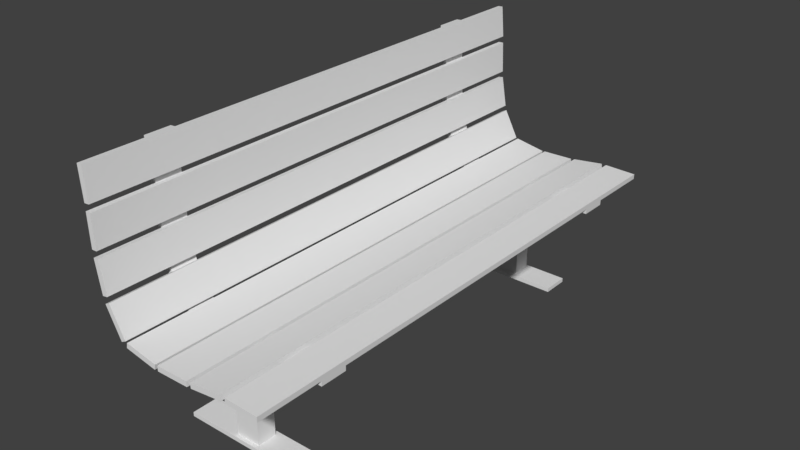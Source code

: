 # Source: Wooden_Bench.blend  (saved by Blender 2.79.0; exported with 4.5.12 LTS)
import bpy
from mathutils import Matrix  # noqa: F401  (used for matrix-valued properties, if any)

bpy.ops.wm.read_factory_settings(use_empty=True)
scene = bpy.context.scene
scene.name = 'Scene'

# ---- collections
col_collection_1 = bpy.data.collections.new('Collection 1'); scene.collection.children.link(col_collection_1)

# ---- world
world_world = bpy.data.worlds.new('World'); scene.world = world_world
world_world.color = (0.05088, 0.05088, 0.05088)
world_world.use_sun_shadow = False
world_world.sun_shadow_jitter_overblur = 0.0
world_world.cycles.sampling_method = 'MANUAL'

# ---- meshes
me_cube_001 = bpy.data.meshes.new('Cube.001')
me_cube_001.from_pydata([(-0.1186, 0.9886, -0.01727), (-0.118, 0.9886, 0.001683), (0.005064, 0.9886, -0.02056), (0.00561, 0.9886, -0.00161), (-0.1186, 0.0, -0.01727), (-0.118, 0.0, 0.001683), (0.005064, 0.0, -0.02056), (0.00561, 0.0, -0.00161), (-0.2573, 0.9886, -0.03219), (-0.2598, 0.9886, -0.01338), (-0.1346, 0.9886, -0.01708), (-0.1371, 0.9886, 0.001721), (-0.2573, 1.623e-10, -0.03219), (-0.2598, 1.623e-10, -0.01338), (-0.1346, 1.623e-10, -0.01708), (-0.1371, 1.623e-10, 0.001721), (-0.3983, 0.9886, -0.03712), (-0.3987, 0.9886, -0.01816), (-0.2746, 0.9886, -0.03469), (-0.275, 0.9886, -0.01574), (-0.3983, -9.394e-10, -0.03712), (-0.3987, -9.394e-10, -0.01816), (-0.2746, -9.394e-10, -0.03469), (-0.275, -9.394e-10, -0.01574), (-0.5342, 0.9886, -0.01604), (-0.5306, 0.9886, 0.002595), (-0.4126, 0.9886, -0.03786), (-0.409, 0.9886, -0.01922), (-0.5342, -1.315e-09, -0.01604), (-0.5306, -1.315e-09, 0.002595), (-0.4126, -1.315e-09, -0.03786), (-0.409, -1.315e-09, -0.01922), (-0.6112, 0.9886, 0.1023), (-0.5936, 0.9886, 0.1108), (-0.5554, 0.9886, -0.003869), (-0.5378, 0.9886, 0.004686), (-0.6112, -1.127e-09, 0.1023), (-0.5936, -1.127e-09, 0.1108), (-0.5554, -1.127e-09, -0.00387), (-0.5378, -1.127e-09, 0.004686), (-0.6376, 0.9886, 0.2441), (-0.6181, 0.9886, 0.2471), (-0.6178, 0.9886, 0.1267), (-0.5984, 0.9886, 0.1297), (-0.6376, -8.455e-10, 0.2441), (-0.6181, -8.455e-10, 0.2471), (-0.6178, -8.455e-10, 0.1267), (-0.5984, -8.455e-10, 0.1297), (-0.6439, 0.9886, 0.3889), (-0.6242, 0.9886, 0.3896), (-0.6392, 0.9886, 0.2701), (-0.6195, 0.9886, 0.2708), (-0.6439, 9.394e-11, 0.3889), (-0.6242, 9.394e-11, 0.3896), (-0.6392, 9.394e-11, 0.2701), (-0.6195, 9.394e-11, 0.2708), (-0.654, 0.9886, 0.5328), (-0.6343, 0.9886, 0.5343), (-0.6443, 0.9886, 0.4142), (-0.6247, 0.9886, 0.4157), (-0.654, 0.0, 0.5328), (-0.6343, 0.0, 0.5343), (-0.6443, 0.0, 0.4142), (-0.6247, 0.0, 0.4157), (-0.118, 0.645, 0.001683), (-0.118, 0.7444, 0.001683), (0.005064, 0.645, -0.02056), (0.005064, 0.7444, -0.02056), (-0.1186, 0.7444, -0.01727), (-0.1186, 0.645, -0.01727), (0.00561, 0.7444, -0.00161), (0.00561, 0.645, -0.00161), (-0.2598, 0.645, -0.01338), (-0.2598, 0.7444, -0.01338), (-0.1346, 0.645, -0.01708), (-0.1346, 0.7444, -0.01708), (-0.2573, 0.7444, -0.03219), (-0.2573, 0.645, -0.03219), (-0.1371, 0.7444, 0.001721), (-0.1371, 0.645, 0.001721), (-0.3987, 0.645, -0.01816), (-0.3987, 0.7444, -0.01816), (-0.2746, 0.645, -0.03469), (-0.2746, 0.7444, -0.03469), (-0.3983, 0.7444, -0.03712), (-0.3983, 0.645, -0.03712), (-0.275, 0.7444, -0.01574), (-0.275, 0.645, -0.01574), (-0.5306, 0.645, 0.002595), (-0.5306, 0.7444, 0.002595), (-0.4126, 0.645, -0.03786), (-0.4126, 0.7444, -0.03786), (-0.5342, 0.7444, -0.01604), (-0.5342, 0.645, -0.01604), (-0.409, 0.7444, -0.01922), (-0.409, 0.645, -0.01922), (-0.5936, 0.645, 0.1108), (-0.5936, 0.7444, 0.1108), (-0.5554, 0.645, -0.00387), (-0.5554, 0.7444, -0.003869), (-0.6112, 0.7444, 0.1023), (-0.6112, 0.645, 0.1023), (-0.5378, 0.7444, 0.004686), (-0.5378, 0.645, 0.004686), (-0.6181, 0.645, 0.2471), (-0.6181, 0.7444, 0.2471), (-0.6178, 0.645, 0.1267), (-0.6178, 0.7444, 0.1267), (-0.6376, 0.7444, 0.2441), (-0.6376, 0.645, 0.2441), (-0.5984, 0.7444, 0.1297), (-0.5984, 0.645, 0.1297), (-0.6242, 0.645, 0.3896), (-0.6242, 0.7444, 0.3896), (-0.6392, 0.645, 0.2701), (-0.6392, 0.7444, 0.2701), (-0.6439, 0.7444, 0.3889), (-0.6439, 0.645, 0.3889), (-0.6195, 0.7444, 0.2708), (-0.6195, 0.645, 0.2708), (-0.6343, 0.645, 0.5343), (-0.6343, 0.7444, 0.5343), (-0.6443, 0.645, 0.4142), (-0.6443, 0.7444, 0.4142), (-0.654, 0.7444, 0.5328), (-0.654, 0.645, 0.5328), (-0.6247, 0.7444, 0.4157), (-0.6247, 0.645, 0.4157), (0.004524, 0.645, -0.03933), (0.004524, 0.7444, -0.03933), (-0.1191, 0.7444, -0.03603), (-0.1191, 0.645, -0.03603), (-0.1321, 0.645, -0.0357), (-0.1321, 0.7444, -0.0357), (-0.2548, 0.7444, -0.05081), (-0.2548, 0.645, -0.05081), (-0.2894, 0.6589, -0.05348), (-0.2894, 0.7305, -0.05348), (-0.3828, 0.7305, -0.05587), (-0.3828, 0.6589, -0.05587), (-0.4162, 0.645, -0.05631), (-0.4162, 0.7444, -0.05631), (-0.5442, 0.7444, -0.03043), (-0.5442, 0.645, -0.03043), (-0.5657, 0.645, -0.01682), (-0.5657, 0.7444, -0.01682), (-0.6286, 0.7444, 0.0938), (-0.6286, 0.645, 0.0938), (-0.6371, 0.645, 0.1237), (-0.6371, 0.7444, 0.1237), (-0.6569, 0.7444, 0.2411), (-0.6569, 0.645, 0.2411), (-0.6587, 0.645, 0.2693), (-0.6587, 0.7444, 0.2693), (-0.6634, 0.7444, 0.3882), (-0.6634, 0.645, 0.3882), (-0.6638, 0.645, 0.4128), (-0.6638, 0.7444, 0.4128), (-0.6734, 0.7444, 0.5314), (-0.6734, 0.645, 0.5314), (-0.2742, 0.645, -0.05346), (-0.2742, 0.7444, -0.05346), (-0.3979, 0.7444, -0.05589), (-0.3979, 0.645, -0.05589), (-0.2894, 0.6589, -0.4012), (-0.2894, 0.7305, -0.4012), (-0.3828, 0.7305, -0.4012), (-0.3828, 0.6589, -0.4012), (-0.2894, 0.6589, -0.4164), (-0.2894, 0.7305, -0.4164), (-0.3828, 0.7305, -0.4164), (-0.3828, 0.6589, -0.4164), (-0.2692, 0.6435, -0.4012), (-0.2692, 0.746, -0.4012), (-0.4029, 0.746, -0.4012), (-0.4029, 0.6435, -0.4012), (-0.2692, 0.6435, -0.4164), (-0.2692, 0.746, -0.4164), (-0.4029, 0.746, -0.4164), (-0.4029, 0.6435, -0.4164), (-0.1303, 0.6435, -0.4012), (-0.1303, 0.746, -0.4012), (-0.1303, 0.6435, -0.4164), (-0.1303, 0.746, -0.4164), (-0.5745, 0.746, -0.4012), (-0.5745, 0.6435, -0.4012), (-0.5745, 0.746, -0.4164), (-0.5745, 0.6435, -0.4164)], [], [(68, 65, 1, 0), (0, 1, 3, 2), (71, 64, 5, 7), (69, 66, 6, 4), (66, 71, 7, 6), (76, 73, 9, 8), (8, 9, 11, 10), (79, 72, 13, 15), (77, 74, 14, 12), (74, 79, 15, 14), (84, 81, 17, 16), (16, 17, 19, 18), (87, 80, 21, 23), (85, 82, 22, 20), (82, 87, 23, 22), (92, 89, 25, 24), (24, 25, 27, 26), (95, 88, 29, 31), (93, 90, 30, 28), (90, 95, 31, 30), (100, 97, 33, 32), (32, 33, 35, 34), (103, 96, 37, 39), (101, 98, 38, 36), (98, 103, 39, 38), (108, 105, 41, 40), (40, 41, 43, 42), (111, 104, 45, 47), (109, 106, 46, 44), (106, 111, 47, 46), (116, 113, 49, 48), (48, 49, 51, 50), (119, 112, 53, 55), (117, 114, 54, 52), (114, 119, 55, 54), (124, 121, 57, 56), (56, 57, 59, 58), (127, 120, 61, 63), (125, 122, 62, 60), (122, 127, 63, 62), (2, 3, 70, 67), (67, 70, 71, 66), (0, 2, 67, 68), (66, 69, 131, 128), (3, 1, 65, 70), (70, 65, 64, 71), (4, 5, 64, 69), (69, 64, 65, 68), (10, 11, 78, 75), (75, 78, 79, 74), (8, 10, 75, 76), (131, 132, 133, 130), (11, 9, 73, 78), (78, 73, 72, 79), (12, 13, 72, 77), (77, 72, 73, 76), (18, 19, 86, 83), (83, 86, 87, 82), (16, 18, 83, 84), (163, 140, 141, 162), (19, 17, 81, 86), (86, 81, 80, 87), (20, 21, 80, 85), (85, 80, 81, 84), (26, 27, 94, 91), (91, 94, 95, 90), (24, 26, 91, 92), (90, 93, 143, 140), (27, 25, 89, 94), (94, 89, 88, 95), (28, 29, 88, 93), (93, 88, 89, 92), (34, 35, 102, 99), (99, 102, 103, 98), (32, 34, 99, 100), (100, 99, 145, 146), (35, 33, 97, 102), (102, 97, 96, 103), (36, 37, 96, 101), (101, 96, 97, 100), (42, 43, 110, 107), (107, 110, 111, 106), (40, 42, 107, 108), (151, 152, 153, 150), (43, 41, 105, 110), (110, 105, 104, 111), (44, 45, 104, 109), (109, 104, 105, 108), (50, 51, 118, 115), (115, 118, 119, 114), (48, 50, 115, 116), (114, 117, 155, 152), (51, 49, 113, 118), (118, 113, 112, 119), (52, 53, 112, 117), (117, 112, 113, 116), (58, 59, 126, 123), (123, 126, 127, 122), (56, 58, 123, 124), (122, 125, 159, 156), (59, 57, 121, 126), (126, 121, 120, 127), (60, 61, 120, 125), (125, 120, 121, 124), (130, 129, 128, 131), (69, 74, 132, 131), (67, 66, 128, 129), (68, 67, 129, 130), (134, 133, 132, 135), (76, 75, 133, 134), (74, 77, 135, 132), (135, 160, 161, 134), (136, 139, 167, 164), (77, 82, 160, 135), (84, 83, 161, 162), (82, 85, 163, 160), (142, 141, 140, 143), (143, 144, 145, 142), (85, 90, 140, 163), (92, 91, 141, 142), (146, 145, 144, 147), (98, 101, 147, 144), (147, 148, 149, 146), (93, 98, 144, 143), (150, 149, 148, 151), (101, 106, 148, 147), (108, 107, 149, 150), (106, 109, 151, 148), (154, 153, 152, 155), (155, 156, 157, 154), (109, 114, 152, 151), (116, 115, 153, 154), (158, 157, 156, 159), (125, 124, 158, 159), (117, 122, 156, 155), (124, 123, 157, 158), (130, 133, 75, 68), (68, 75, 74, 69), (134, 161, 83, 76), (76, 83, 82, 77), (162, 141, 91, 84), (84, 91, 90, 85), (142, 145, 99, 92), (92, 99, 98, 93), (146, 149, 107, 100), (100, 107, 106, 101), (150, 153, 115, 108), (108, 115, 114, 109), (154, 157, 123, 116), (116, 123, 122, 117), (136, 137, 161, 160), (138, 139, 163, 162), (137, 138, 162, 161), (139, 136, 160, 163), (166, 165, 173, 174), (139, 138, 166, 167), (138, 137, 165, 166), (137, 136, 164, 165), (170, 169, 168, 171), (168, 169, 177, 176), (169, 170, 178, 177), (167, 166, 174, 175), (178, 179, 187, 186), (174, 173, 177, 178), (177, 173, 181, 183), (172, 175, 179, 176), (171, 168, 176, 179), (165, 164, 172, 173), (170, 171, 179, 178), (164, 167, 175, 172), (181, 180, 182, 183), (176, 177, 183, 182), (173, 172, 180, 181), (172, 176, 182, 180), (185, 184, 186, 187), (175, 174, 184, 185), (174, 178, 186, 184), (179, 175, 185, 187)])
_uv = me_cube_001.uv_layers.new(name='UVMap')
_uv.uv.foreach_set('vector', [0.3437, 0.1982, 0.3437, 0.1895, 0.4564, 0.1895, 0.4564, 0.1982, 0.4564, 0.1982, 0.4651, 0.1983, 0.4651, 0.2553, 0.4564, 0.2553, 0.2979, 0.1324, 0.2979, 0.1895, 0.000262, 0.1895, 0.0002617, 0.1324, 0.2979, 0.1982, 0.2979, 0.2553, 0.0002617, 0.2553, 0.000262, 0.1982, 0.2979, 0.2553, 0.2979, 0.264, 0.0002617, 0.264, 0.0002617, 0.2553, 0.3437, 0.3304, 0.3437, 0.3216, 0.4564, 0.3216, 0.4564, 0.3304, 0.4564, 0.3304, 0.4651, 0.3303, 0.4651, 0.3873, 0.4564, 0.3874, 0.2979, 0.2646, 0.2979, 0.3216, 0.000262, 0.3216, 0.0002617, 0.2646, 0.2979, 0.3304, 0.2979, 0.3874, 0.0002617, 0.3874, 0.000262, 0.3304, 0.2979, 0.3874, 0.2979, 0.3961, 0.0002617, 0.3961, 0.0002617, 0.3874, 0.3437, 0.06608, 0.3437, 0.05733, 0.4564, 0.05733, 0.4564, 0.06608, 0.4564, 0.06608, 0.4651, 0.06606, 0.4651, 0.1231, 0.4564, 0.1231, 0.2979, 0.0002618, 0.2979, 0.05733, 0.0002617, 0.05733, 0.0002617, 0.0002617, 0.2979, 0.06608, 0.2979, 0.1231, 0.0002617, 0.1231, 0.0002617, 0.06608, 0.2979, 0.1231, 0.2979, 0.1319, 0.0002617, 0.1319, 0.0002617, 0.1231, 0.3437, 0.4624, 0.3437, 0.4537, 0.4564, 0.4537, 0.4564, 0.4624, 0.4564, 0.4624, 0.4651, 0.4625, 0.4651, 0.5195, 0.4564, 0.5194, 0.2979, 0.3967, 0.2979, 0.4537, 0.000262, 0.4537, 0.0002617, 0.3967, 0.2979, 0.4624, 0.2979, 0.5194, 0.0002618, 0.5194, 0.000262, 0.4624, 0.2979, 0.5194, 0.2979, 0.5282, 0.0002619, 0.5282, 0.0002618, 0.5194, 0.3437, 0.5931, 0.3437, 0.584, 0.4564, 0.584, 0.4564, 0.5931, 0.4564, 0.5931, 0.4654, 0.5933, 0.4654, 0.6487, 0.4564, 0.6484, 0.2979, 0.5287, 0.2979, 0.584, 0.0002618, 0.584, 0.0002618, 0.5287, 0.2979, 0.5931, 0.2979, 0.6484, 0.0002617, 0.6484, 0.0002618, 0.5931, 0.2979, 0.6484, 0.2979, 0.6574, 0.0002617, 0.6574, 0.0002617, 0.6484, 0.3437, 0.722, 0.3437, 0.7129, 0.4564, 0.7129, 0.4564, 0.722, 0.4564, 0.722, 0.4655, 0.7221, 0.4655, 0.777, 0.4564, 0.7769, 0.2979, 0.6579, 0.2979, 0.7129, 0.0002619, 0.7129, 0.0002617, 0.6579, 0.2979, 0.722, 0.2979, 0.7769, 0.0002617, 0.7769, 0.0002619, 0.722, 0.2979, 0.7769, 0.2979, 0.786, 0.0002617, 0.786, 0.0002617, 0.7769, 0.8091, 0.2001, 0.8091, 0.191, 0.9218, 0.191, 0.9218, 0.2001, 0.9218, 0.2001, 0.9309, 0.2001, 0.9309, 0.255, 0.9218, 0.255, 0.7633, 0.1361, 0.7633, 0.191, 0.4657, 0.191, 0.4657, 0.1361, 0.7633, 0.2001, 0.7633, 0.255, 0.4657, 0.255, 0.4657, 0.2001, 0.7633, 0.255, 0.7633, 0.264, 0.4657, 0.264, 0.4657, 0.255, 0.3437, 0.8505, 0.3437, 0.8414, 0.4564, 0.8414, 0.4564, 0.8505, 0.4564, 0.8505, 0.4655, 0.8506, 0.4655, 0.9055, 0.4564, 0.9054, 0.2979, 0.7865, 0.2979, 0.8414, 0.0002617, 0.8414, 0.0002617, 0.7865, 0.2979, 0.8505, 0.2979, 0.9054, 0.0002617, 0.9054, 0.0002617, 0.8505, 0.2979, 0.9054, 0.2979, 0.9145, 0.0002617, 0.9145, 0.0002617, 0.9054, 0.4564, 0.2553, 0.4564, 0.264, 0.3437, 0.264, 0.3437, 0.2553, 0.3437, 0.2553, 0.3437, 0.264, 0.2979, 0.264, 0.2979, 0.2553, 0.4564, 0.1982, 0.4564, 0.2553, 0.3437, 0.2553, 0.3437, 0.1982, 0.9977, 0.1447, 0.9982, 0.2021, 0.9895, 0.2024, 0.989, 0.1448, 0.4564, 0.1324, 0.4564, 0.1895, 0.3437, 0.1895, 0.3437, 0.1324, 0.3437, 0.1324, 0.3437, 0.1895, 0.2979, 0.1895, 0.2979, 0.1324, 0.000262, 0.1982, 0.000262, 0.1895, 0.2979, 0.1895, 0.2979, 0.1982, 0.2979, 0.1982, 0.2979, 0.1895, 0.3437, 0.1895, 0.3437, 0.1982, 0.4564, 0.3874, 0.4564, 0.3961, 0.3437, 0.3961, 0.3437, 0.3874, 0.3437, 0.3874, 0.3437, 0.3961, 0.2979, 0.3961, 0.2979, 0.3874, 0.4564, 0.3304, 0.4564, 0.3874, 0.3437, 0.3874, 0.3437, 0.3304, 0.9895, 0.2024, 0.9897, 0.2086, 0.9421, 0.2083, 0.9422, 0.2022, 0.4564, 0.2646, 0.4564, 0.3216, 0.3437, 0.3216, 0.3437, 0.2646, 0.3437, 0.2646, 0.3437, 0.3216, 0.2979, 0.3216, 0.2979, 0.2646, 0.000262, 0.3304, 0.000262, 0.3216, 0.2979, 0.3216, 0.2979, 0.3304, 0.2979, 0.3304, 0.2979, 0.3216, 0.3437, 0.3216, 0.3437, 0.3304, 0.4564, 0.1231, 0.4564, 0.1319, 0.3437, 0.1319, 0.3437, 0.1231, 0.3437, 0.1231, 0.3437, 0.1319, 0.2979, 0.1319, 0.2979, 0.1231, 0.4564, 0.06608, 0.4564, 0.1231, 0.3437, 0.1231, 0.3437, 0.06608, 0.9886, 0.3307, 0.9882, 0.3386, 0.9447, 0.3392, 0.9442, 0.3311, 0.4564, 0.0002618, 0.4564, 0.05733, 0.3437, 0.05733, 0.3437, 0.0002618, 0.3437, 0.0002618, 0.3437, 0.05733, 0.2979, 0.05733, 0.2979, 0.0002618, 0.0002617, 0.06608, 0.0002617, 0.05733, 0.2979, 0.05733, 0.2979, 0.06608, 0.2979, 0.06608, 0.2979, 0.05733, 0.3437, 0.05733, 0.3437, 0.06608, 0.4564, 0.5194, 0.4564, 0.5282, 0.3437, 0.5282, 0.3437, 0.5194, 0.3437, 0.5194, 0.3437, 0.5282, 0.2979, 0.5282, 0.2979, 0.5194, 0.4564, 0.4624, 0.4564, 0.5194, 0.3437, 0.5194, 0.3437, 0.4624, 0.9965, 0.3379, 0.9938, 0.3929, 0.9863, 0.3943, 0.9882, 0.3386, 0.4564, 0.3967, 0.4564, 0.4537, 0.3437, 0.4537, 0.3437, 0.3967, 0.3437, 0.3967, 0.3437, 0.4537, 0.2979, 0.4537, 0.2979, 0.3967, 0.000262, 0.4624, 0.000262, 0.4537, 0.2979, 0.4537, 0.2979, 0.4624, 0.2979, 0.4624, 0.2979, 0.4537, 0.3437, 0.4537, 0.3437, 0.4624, 0.4564, 0.6484, 0.4564, 0.6574, 0.3437, 0.6574, 0.3437, 0.6484, 0.3437, 0.6484, 0.3437, 0.6574, 0.2979, 0.6574, 0.2979, 0.6484, 0.4564, 0.5931, 0.4564, 0.6484, 0.3437, 0.6484, 0.3437, 0.5931, 0.9353, 0.4619, 0.9398, 0.4065, 0.9473, 0.4058, 0.9443, 0.4616, 0.4564, 0.5287, 0.4564, 0.584, 0.3437, 0.584, 0.3437, 0.5287, 0.3437, 0.5287, 0.3437, 0.584, 0.2979, 0.584, 0.2979, 0.5287, 0.0002618, 0.5931, 0.0002618, 0.584, 0.2979, 0.584, 0.2979, 0.5931, 0.2979, 0.5931, 0.2979, 0.584, 0.3437, 0.584, 0.3437, 0.5931, 0.4564, 0.7769, 0.4564, 0.786, 0.3437, 0.786, 0.3437, 0.7769, 0.3437, 0.7769, 0.3437, 0.786, 0.2979, 0.786, 0.2979, 0.7769, 0.4564, 0.722, 0.4564, 0.7769, 0.3437, 0.7769, 0.3437, 0.722, 0.9895, 0.5305, 0.9898, 0.544, 0.9423, 0.5438, 0.9427, 0.5304, 0.4564, 0.6579, 0.4564, 0.7129, 0.3437, 0.7129, 0.3437, 0.6579, 0.3437, 0.6579, 0.3437, 0.7129, 0.2979, 0.7129, 0.2979, 0.6579, 0.0002619, 0.722, 0.0002619, 0.7129, 0.2979, 0.7129, 0.2979, 0.722, 0.2979, 0.722, 0.2979, 0.7129, 0.3437, 0.7129, 0.3437, 0.722, 0.9218, 0.255, 0.9218, 0.264, 0.8091, 0.264, 0.8091, 0.255, 0.8091, 0.255, 0.8091, 0.264, 0.7633, 0.264, 0.7633, 0.255, 0.9218, 0.2001, 0.9218, 0.255, 0.8091, 0.255, 0.8091, 0.2001, 0.9993, 0.5436, 0.9995, 0.6015, 0.99, 0.6015, 0.9898, 0.544, 0.9218, 0.1361, 0.9218, 0.191, 0.8091, 0.191, 0.8091, 0.1361, 0.8091, 0.1361, 0.8091, 0.191, 0.7633, 0.191, 0.7633, 0.1361, 0.4657, 0.2001, 0.4657, 0.191, 0.7633, 0.191, 0.7633, 0.2001, 0.7633, 0.2001, 0.7633, 0.191, 0.8091, 0.191, 0.8091, 0.2001, 0.4564, 0.9054, 0.4564, 0.9145, 0.3437, 0.9145, 0.3437, 0.9054, 0.3437, 0.9054, 0.3437, 0.9145, 0.2979, 0.9145, 0.2979, 0.9054, 0.4564, 0.8505, 0.4564, 0.9054, 0.3437, 0.9054, 0.3437, 0.8505, 0.9997, 0.6139, 0.9988, 0.6721, 0.9894, 0.672, 0.9901, 0.6137, 0.4564, 0.7865, 0.4564, 0.8414, 0.3437, 0.8414, 0.3437, 0.7865, 0.3437, 0.7865, 0.3437, 0.8414, 0.2979, 0.8414, 0.2979, 0.7865, 0.0002617, 0.8505, 0.0002617, 0.8414, 0.2979, 0.8414, 0.2979, 0.8505, 0.2979, 0.8505, 0.2979, 0.8414, 0.3437, 0.8414, 0.3437, 0.8505, 0.9422, 0.2022, 0.9431, 0.1448, 0.989, 0.1448, 0.9895, 0.2024, 0.9982, 0.2021, 0.9985, 0.2094, 0.9897, 0.2086, 0.9895, 0.2024, 0.9431, 0.1361, 0.989, 0.1361, 0.989, 0.1448, 0.9431, 0.1448, 0.9336, 0.2018, 0.9344, 0.1446, 0.9431, 0.1448, 0.9422, 0.2022, 0.9435, 0.2664, 0.9421, 0.2083, 0.9897, 0.2086, 0.9886, 0.2664, 0.9347, 0.2668, 0.9333, 0.209, 0.9421, 0.2083, 0.9435, 0.2664, 0.9985, 0.2094, 0.9972, 0.2667, 0.9886, 0.2664, 0.9897, 0.2086, 0.9886, 0.2664, 0.9883, 0.2752, 0.9438, 0.2754, 0.9435, 0.2664, 0.5852, 0.5282, 0.5421, 0.5271, 0.5421, 0.3677, 0.5852, 0.3677, 0.9972, 0.2667, 0.9968, 0.2748, 0.9883, 0.2752, 0.9886, 0.2664, 0.9355, 0.3317, 0.9352, 0.2751, 0.9438, 0.2754, 0.9442, 0.3311, 0.9968, 0.2748, 0.9971, 0.3312, 0.9886, 0.3307, 0.9883, 0.2752, 0.9468, 0.3956, 0.9447, 0.3392, 0.9882, 0.3386, 0.9863, 0.3943, 0.9863, 0.3943, 0.9859, 0.4043, 0.9473, 0.4058, 0.9468, 0.3956, 0.9971, 0.3312, 0.9965, 0.3379, 0.9882, 0.3386, 0.9886, 0.3307, 0.9392, 0.3943, 0.9363, 0.3385, 0.9447, 0.3392, 0.9468, 0.3956, 0.9443, 0.4616, 0.9473, 0.4058, 0.9859, 0.4043, 0.9885, 0.461, 0.9935, 0.405, 0.9976, 0.4614, 0.9885, 0.461, 0.9859, 0.4043, 0.9885, 0.461, 0.9891, 0.475, 0.9437, 0.4753, 0.9443, 0.4616, 0.9938, 0.3929, 0.9935, 0.405, 0.9859, 0.4043, 0.9863, 0.3943, 0.9427, 0.5304, 0.9437, 0.4753, 0.9891, 0.475, 0.9895, 0.5305, 0.9976, 0.4614, 0.9983, 0.474, 0.9891, 0.475, 0.9885, 0.461, 0.9334, 0.5307, 0.9346, 0.4742, 0.9437, 0.4753, 0.9427, 0.5304, 0.9983, 0.474, 0.9989, 0.5308, 0.9895, 0.5305, 0.9891, 0.475, 0.9413, 0.6012, 0.9423, 0.5438, 0.9898, 0.544, 0.99, 0.6015, 0.99, 0.6015, 0.9901, 0.6137, 0.941, 0.6132, 0.9413, 0.6012, 0.9989, 0.5308, 0.9993, 0.5436, 0.9898, 0.544, 0.9895, 0.5305, 0.9319, 0.601, 0.9329, 0.5434, 0.9423, 0.5438, 0.9413, 0.6012, 0.941, 0.6717, 0.941, 0.6132, 0.9901, 0.6137, 0.9894, 0.672, 0.9893, 0.6815, 0.941, 0.6812, 0.941, 0.6717, 0.9894, 0.672, 0.9995, 0.6015, 0.9997, 0.6139, 0.9901, 0.6137, 0.99, 0.6015, 0.9315, 0.6717, 0.9314, 0.6133, 0.941, 0.6132, 0.941, 0.6717, 0.9422, 0.2022, 0.9421, 0.2083, 0.9333, 0.209, 0.9336, 0.2018, 0.5115, 0.2972, 0.5115, 0.3046, 0.4657, 0.3046, 0.4657, 0.2972, 0.9435, 0.2664, 0.9438, 0.2754, 0.9352, 0.2751, 0.9347, 0.2668, 0.5115, 0.2886, 0.5115, 0.2967, 0.4657, 0.2967, 0.4657, 0.2886, 0.9442, 0.3311, 0.9447, 0.3392, 0.9363, 0.3385, 0.9355, 0.3317, 0.5115, 0.3051, 0.5115, 0.3117, 0.4657, 0.3117, 0.4657, 0.3051, 0.9468, 0.3956, 0.9473, 0.4058, 0.9398, 0.4065, 0.9392, 0.3943, 0.5115, 0.2768, 0.5115, 0.288, 0.4657, 0.288, 0.4657, 0.2768, 0.9443, 0.4616, 0.9437, 0.4753, 0.9346, 0.4742, 0.9353, 0.4619, 0.5115, 0.2646, 0.5115, 0.2762, 0.4657, 0.2762, 0.4657, 0.2646, 0.9427, 0.5304, 0.9423, 0.5438, 0.9329, 0.5434, 0.9334, 0.5307, 0.5115, 0.1094, 0.5115, 0.1214, 0.4657, 0.1214, 0.4657, 0.1094, 0.9413, 0.6012, 0.941, 0.6132, 0.9314, 0.6133, 0.9319, 0.601, 0.5115, 0.1219, 0.5115, 0.1336, 0.4657, 0.1336, 0.4657, 0.1219, 0.9821, 0.282, 0.9501, 0.2822, 0.9438, 0.2754, 0.9883, 0.2752, 0.9504, 0.3242, 0.9824, 0.324, 0.9886, 0.3307, 0.9442, 0.3311, 0.9501, 0.2822, 0.9504, 0.3242, 0.9442, 0.3311, 0.9438, 0.2754, 0.9824, 0.324, 0.9821, 0.282, 0.9883, 0.2752, 0.9886, 0.3307, 0.5611, 0.1017, 0.6042, 0.1017, 0.6135, 0.1088, 0.5518, 0.1088, 0.5421, 0.5271, 0.509, 0.5271, 0.509, 0.3677, 0.5421, 0.3677, 0.509, 0.5271, 0.4659, 0.5282, 0.4659, 0.3677, 0.509, 0.3677, 0.6182, 0.5282, 0.5852, 0.5282, 0.5852, 0.3677, 0.6182, 0.3677, 0.5611, 0.01438, 0.6042, 0.01438, 0.6042, 0.04743, 0.5611, 0.04743, 0.6042, 0.04743, 0.6042, 0.01438, 0.6135, 0.007254, 0.6135, 0.05455, 0.6042, 0.01438, 0.5611, 0.01438, 0.5518, 0.007254, 0.6135, 0.007254, 0.5611, 0.06867, 0.5611, 0.1017, 0.5518, 0.1088, 0.5518, 0.06155, 0.5518, 0.007254, 0.5518, 0.05455, 0.4727, 0.05456, 0.4727, 0.007254, 0.5518, 0.0002619, 0.6135, 0.0002618, 0.6135, 0.007254, 0.5518, 0.007254, 0.6135, 0.007254, 0.6135, 0.0002618, 0.6776, 0.0002617, 0.6776, 0.007254, 0.6135, 0.06155, 0.5518, 0.06155, 0.5518, 0.05455, 0.6135, 0.05455, 0.5611, 0.04743, 0.6042, 0.04743, 0.6135, 0.05455, 0.5518, 0.05455, 0.6042, 0.1017, 0.6042, 0.06867, 0.6135, 0.06155, 0.6135, 0.1088, 0.5611, 0.01438, 0.5611, 0.04743, 0.5518, 0.05455, 0.5518, 0.007254, 0.6042, 0.06867, 0.5611, 0.06867, 0.5518, 0.06155, 0.6135, 0.06155, 0.6846, 0.007254, 0.6846, 0.05455, 0.6776, 0.05455, 0.6776, 0.007254, 0.6135, 0.05455, 0.6135, 0.007254, 0.6776, 0.007254, 0.6776, 0.05455, 0.6135, 0.1088, 0.6135, 0.06155, 0.6776, 0.06155, 0.6776, 0.1088, 0.6135, 0.06155, 0.6135, 0.05455, 0.6776, 0.05455, 0.6776, 0.06155, 0.4657, 0.05456, 0.4657, 0.007254, 0.4727, 0.007254, 0.4727, 0.05456, 0.5518, 0.06155, 0.5518, 0.1088, 0.4727, 0.1088, 0.4727, 0.06155, 0.5518, 0.0002619, 0.5518, 0.007254, 0.4727, 0.007254, 0.4727, 0.0002621, 0.5518, 0.05455, 0.5518, 0.06155, 0.4727, 0.06155, 0.4727, 0.05456])
me_cube_001.use_remesh_preserve_volume = False
me_cube_001.use_remesh_preserve_attributes = False
me_cube_001.use_mirror_vertex_groups = False
me_cube_001.update()

# ---- objects
ob_bench = bpy.data.objects.new('Bench', me_cube_001)

# ---- transforms, parenting, visibility, modifiers, constraints
ob_bench.location = (0.0, 0.0, 0.0)
ob_bench.lineart.crease_threshold = 0.0
_m = ob_bench.modifiers.new('Mirror', 'MIRROR')
_m.use_axis = (False, True, False)

# ---- collection membership
col_collection_1.objects.link(ob_bench)

# ---- scene / render settings (as saved in the file)
scene.frame_start = 1; scene.frame_end = 250; scene.frame_set(1)
scene.render.engine = 'BLENDER_EEVEE_NEXT'
scene.render.resolution_percentage = 50
scene.render.dither_intensity = 0.0
scene.cycles.use_denoising = False
scene.cycles.samples = 128
scene.cycles.sampling_pattern = 'TABULATED_SOBOL'
scene.cycles.use_adaptive_sampling = False
scene.cycles.use_light_tree = False
scene.cycles.blur_glossy = 0.0
scene.cycles.sample_clamp_indirect = 0.0
scene.view_settings.view_transform = 'Standard'
bpy.context.view_layer.update()

# ---- added for rendering (the .blend has no active camera and no usable light): camera, sun
cam_auto = bpy.data.cameras.new('AutoCamera')
cam_auto.lens = 50.0
cam_auto.sensor_width = 36.0
cam_auto.clip_end = 1000.0
ob_auto_camera = bpy.data.objects.new('AutoCamera', cam_auto)
scene.collection.objects.link(ob_auto_camera)
ob_auto_camera.location = (1.79089, -2.54977, 1.7588)
ob_auto_camera.rotation_euler = (1.09748, -7.21219e-08, 0.694738)
scene.camera = ob_auto_camera
light_auto_sun = bpy.data.lights.new('AutoSun', 'SUN')
light_auto_sun.energy = 3.0
light_auto_sun.angle = 0.0523599
ob_auto_sun = bpy.data.objects.new('AutoSun', light_auto_sun)
scene.collection.objects.link(ob_auto_sun)
ob_auto_sun.rotation_euler = (0.872665, 0.174533, 0.523599)
bpy.context.view_layer.update()
